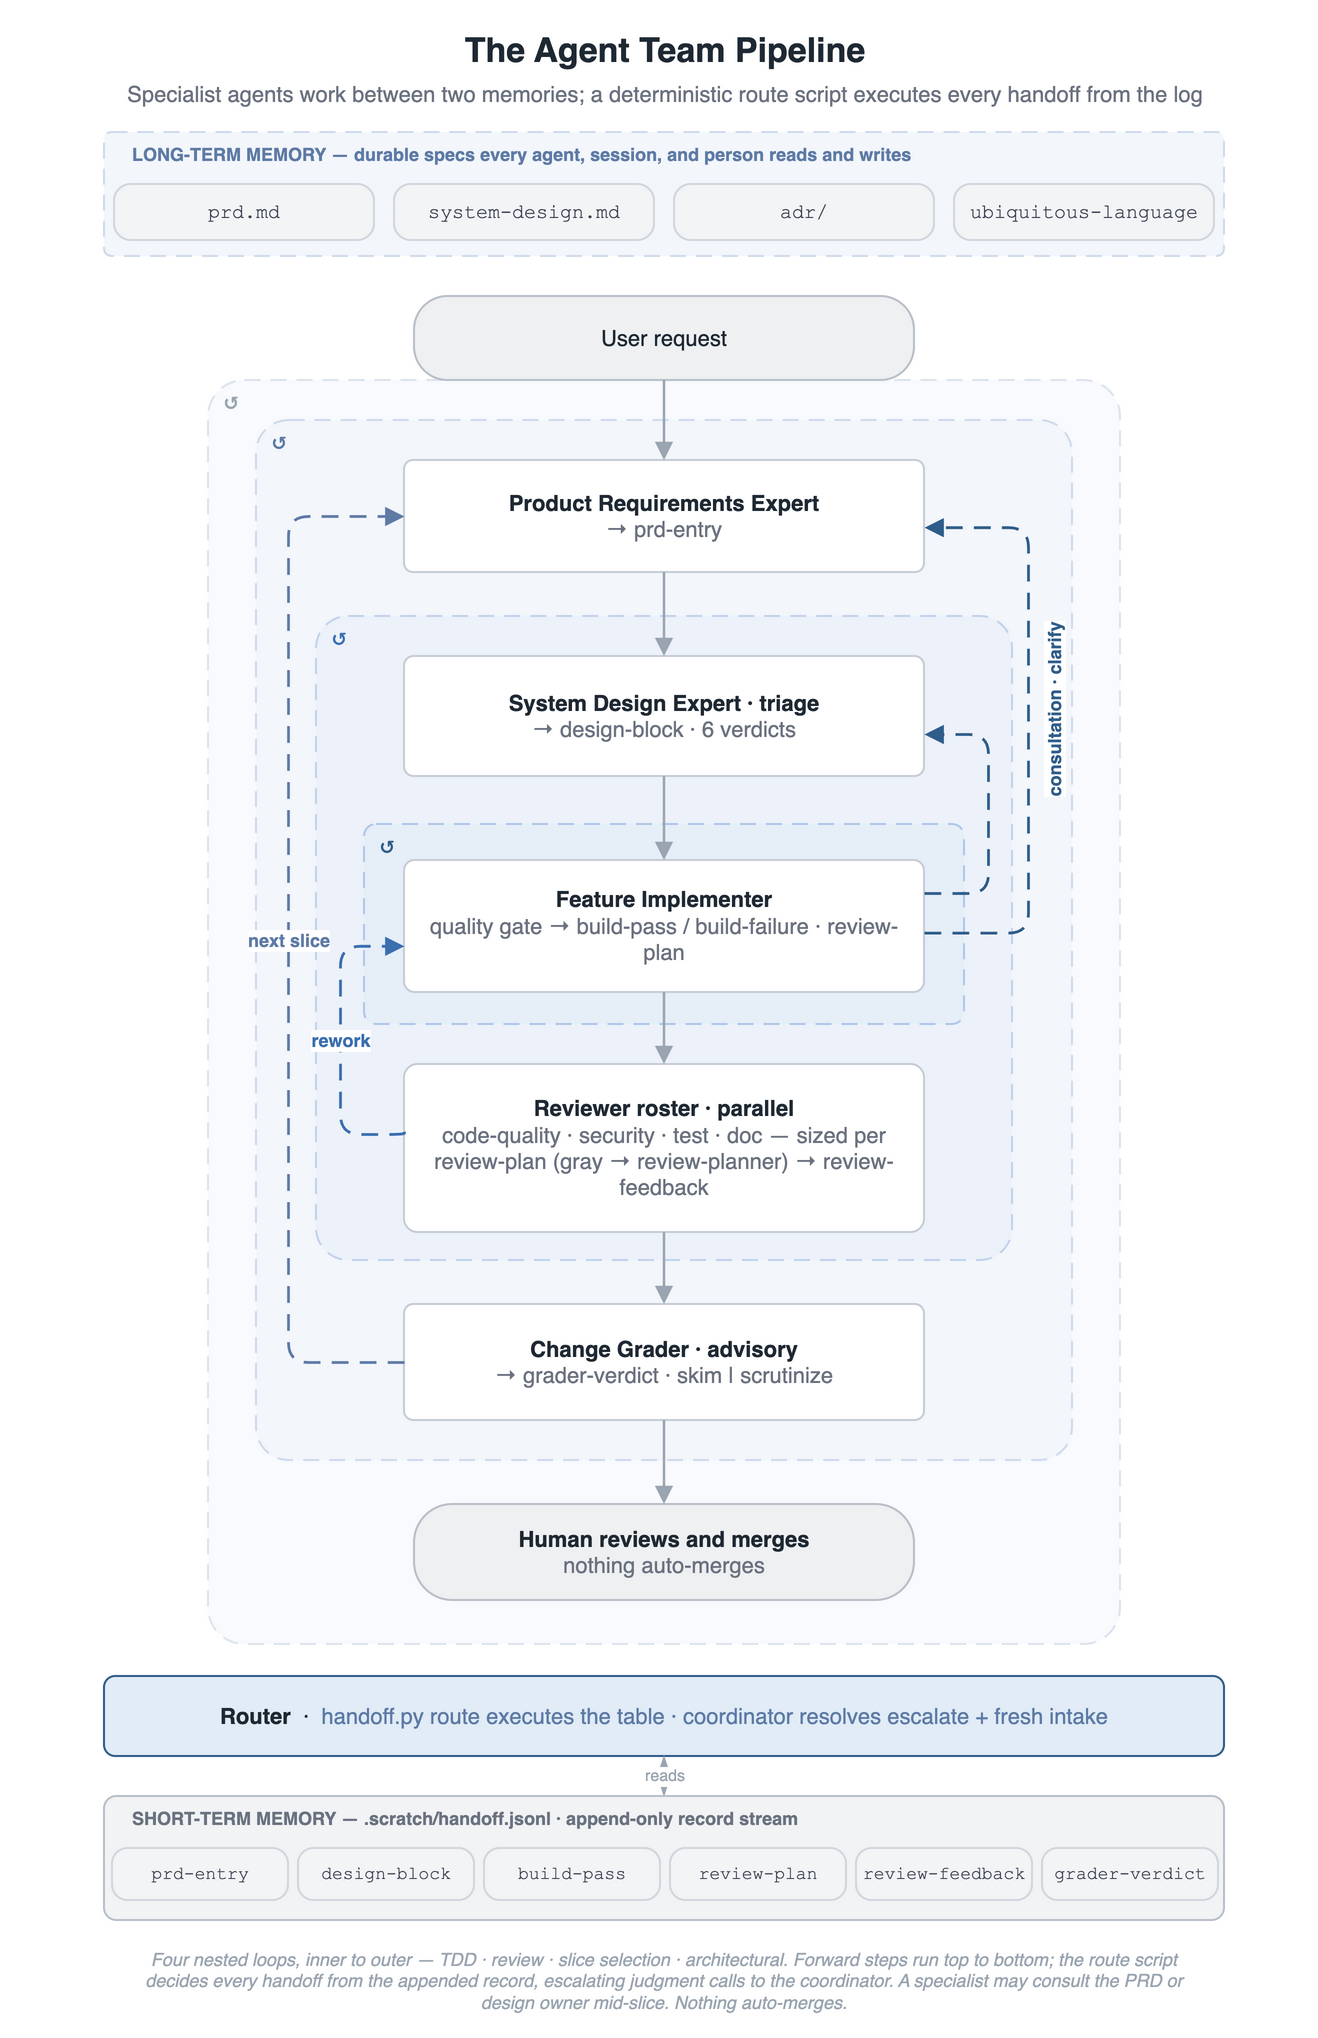

The diagram above was exported from draw.io. Its source (the exported page's mxGraphModel, read from the mxfile embedded in the PNG):
<mxGraphModel dx="640" dy="1020" grid="0" gridSize="10" guides="1" tooltips="1" connect="1" arrows="1" fold="1" page="1" pageScale="1" pageWidth="640" pageHeight="1040" math="0" shadow="0" adaptiveColors="auto">
  <root>
    <mxCell id="0" />
    <mxCell id="1" parent="0" />
    <mxCell id="title" value="The Agent Team Pipeline" style="text;html=1;align=center;verticalAlign=middle;fontSize=17;fontStyle=1;fontColor=#1F2933;" vertex="1" parent="1">
      <mxGeometry x="0" y="20" width="640" height="26" as="geometry" />
    </mxCell>
    <mxCell id="subtitle" value="Specialist agents work between two memories; a deterministic route script executes every handoff from the log" style="text;html=1;align=center;verticalAlign=middle;fontSize=11;fontColor=#6B7280;" vertex="1" parent="1">
      <mxGeometry x="0" y="46" width="640" height="18" as="geometry" />
    </mxCell>
    <mxCell id="band_ltm" value="" style="rounded=1;arcSize=6;html=1;fillColor=#F3F6FB;strokeColor=#CFDBEC;dashed=1;dashPattern=8 5;" vertex="1" parent="1">
      <mxGeometry x="40" y="74" width="560" height="62" as="geometry" />
    </mxCell>
    <mxCell id="doc_prd" value="prd.md" style="rounded=1;arcSize=30;whiteSpace=wrap;html=1;fillColor=#F3F4F6;strokeColor=#D1D7DE;fontColor=#3B4252;fontSize=10;fontFamily=Courier New;" vertex="1" parent="1">
      <mxGeometry x="45" y="100" width="130" height="28" as="geometry" />
    </mxCell>
    <mxCell id="doc_sd" value="system-design.md" style="rounded=1;arcSize=30;whiteSpace=wrap;html=1;fillColor=#F3F4F6;strokeColor=#D1D7DE;fontColor=#3B4252;fontSize=10;fontFamily=Courier New;" vertex="1" parent="1">
      <mxGeometry x="185" y="100" width="130" height="28" as="geometry" />
    </mxCell>
    <mxCell id="doc_adr" value="adr/" style="rounded=1;arcSize=30;whiteSpace=wrap;html=1;fillColor=#F3F4F6;strokeColor=#D1D7DE;fontColor=#3B4252;fontSize=10;fontFamily=Courier New;" vertex="1" parent="1">
      <mxGeometry x="325" y="100" width="130" height="28" as="geometry" />
    </mxCell>
    <mxCell id="doc_ul" value="ubiquitous-language" style="rounded=1;arcSize=30;whiteSpace=wrap;html=1;fillColor=#F3F4F6;strokeColor=#D1D7DE;fontColor=#3B4252;fontSize=10;fontFamily=Courier New;" vertex="1" parent="1">
      <mxGeometry x="465" y="100" width="130" height="28" as="geometry" />
    </mxCell>
    <mxCell id="band_arch" value="" style="rounded=1;arcSize=4;html=1;fillColor=#F8FAFD;strokeColor=#DDE4EE;dashed=1;dashPattern=8 5;" vertex="1" parent="1">
      <mxGeometry x="92" y="198" width="456" height="632" as="geometry" />
    </mxCell>
    <mxCell id="band_outer" value="" style="rounded=1;arcSize=4;html=1;fillColor=#F3F6FB;strokeColor=#CFDBEC;dashed=1;dashPattern=8 5;" vertex="1" parent="1">
      <mxGeometry x="116" y="218" width="408" height="520" as="geometry" />
    </mxCell>
    <mxCell id="band_middle" value="" style="rounded=1;arcSize=5;html=1;fillColor=#EDF2FA;strokeColor=#C2D3EC;dashed=1;dashPattern=8 5;" vertex="1" parent="1">
      <mxGeometry x="146" y="316" width="348" height="322" as="geometry" />
    </mxCell>
    <mxCell id="band_inner" value="" style="rounded=1;arcSize=6;html=1;fillColor=#E6EEF8;strokeColor=#AFC8E8;dashed=1;dashPattern=8 5;" vertex="1" parent="1">
      <mxGeometry x="170" y="420" width="300" height="100" as="geometry" />
    </mxCell>
    <mxCell id="m_arch" value="↺" style="text;html=1;align=left;verticalAlign=middle;fontSize=12;fontColor=#9AA5B1;" vertex="1" parent="1">
      <mxGeometry x="98" y="200" width="16" height="16" as="geometry" />
    </mxCell>
    <mxCell id="m_outer" value="↺" style="text;html=1;align=left;verticalAlign=middle;fontSize=12;fontColor=#5E7BA6;" vertex="1" parent="1">
      <mxGeometry x="122" y="220" width="16" height="16" as="geometry" />
    </mxCell>
    <mxCell id="m_middle" value="↺" style="text;html=1;align=left;verticalAlign=middle;fontSize=12;fontColor=#3B6FB0;" vertex="1" parent="1">
      <mxGeometry x="152" y="318" width="16" height="16" as="geometry" />
    </mxCell>
    <mxCell id="m_inner" value="↺" style="text;html=1;align=left;verticalAlign=middle;fontSize=12;fontColor=#2F5D8A;" vertex="1" parent="1">
      <mxGeometry x="176" y="422" width="16" height="16" as="geometry" />
    </mxCell>
    <mxCell id="user" value="User request" style="rounded=1;arcSize=40;whiteSpace=wrap;html=1;fillColor=#EEF0F2;strokeColor=#B9C0C9;fontSize=11;fontColor=#1F2933;verticalAlign=middle;spacingLeft=6;spacingRight=6;" vertex="1" parent="1">
      <mxGeometry x="195" y="156" width="250" height="42" as="geometry" />
    </mxCell>
    <mxCell id="pre" value="&lt;b&gt;Product Requirements Expert&lt;/b&gt;&lt;br&gt;&lt;font color=&quot;#6B7280&quot;&gt;→ prd-entry&lt;/font&gt;" style="rounded=1;arcSize=8;whiteSpace=wrap;html=1;fillColor=#FFFFFF;strokeColor=#C7CDD6;fontSize=11;fontColor=#1F2933;verticalAlign=middle;spacingLeft=8;spacingRight=8;" vertex="1" parent="1">
      <mxGeometry x="190" y="238" width="260" height="56" as="geometry" />
    </mxCell>
    <mxCell id="sde" value="&lt;b&gt;System Design Expert · triage&lt;/b&gt;&lt;br&gt;&lt;font color=&quot;#6B7280&quot;&gt;→ design-block · 6 verdicts&lt;/font&gt;" style="rounded=1;arcSize=8;whiteSpace=wrap;html=1;fillColor=#FFFFFF;strokeColor=#C7CDD6;fontSize=11;fontColor=#1F2933;verticalAlign=middle;spacingLeft=8;spacingRight=8;" vertex="1" parent="1">
      <mxGeometry x="190" y="336" width="260" height="60" as="geometry" />
    </mxCell>
    <mxCell id="fi" value="&lt;b&gt;Feature Implementer&lt;/b&gt;&lt;br&gt;&lt;font color=&quot;#6B7280&quot;&gt;quality gate → build-pass / build-failure · review-plan&lt;/font&gt;" style="rounded=1;arcSize=8;whiteSpace=wrap;html=1;fillColor=#FFFFFF;strokeColor=#C7CDD6;fontSize=11;fontColor=#1F2933;verticalAlign=middle;spacingLeft=8;spacingRight=8;" vertex="1" parent="1">
      <mxGeometry x="190" y="438" width="260" height="66" as="geometry" />
    </mxCell>
    <mxCell id="rev" value="&lt;b&gt;Reviewer roster · parallel&lt;/b&gt;&lt;br&gt;&lt;font color=&quot;#6B7280&quot;&gt;code-quality · security · test · doc — sized per review-plan (gray → review-planner) → review-feedback&lt;/font&gt;" style="rounded=1;arcSize=8;whiteSpace=wrap;html=1;fillColor=#FFFFFF;strokeColor=#C7CDD6;fontSize=11;fontColor=#1F2933;verticalAlign=middle;spacingLeft=8;spacingRight=8;" vertex="1" parent="1">
      <mxGeometry x="190" y="540" width="260" height="84" as="geometry" />
    </mxCell>
    <mxCell id="grad" value="&lt;b&gt;Change Grader · advisory&lt;/b&gt;&lt;br&gt;&lt;font color=&quot;#6B7280&quot;&gt;→ grader-verdict · skim | scrutinize&lt;/font&gt;" style="rounded=1;arcSize=8;whiteSpace=wrap;html=1;fillColor=#FFFFFF;strokeColor=#C7CDD6;fontSize=11;fontColor=#1F2933;verticalAlign=middle;spacingLeft=8;spacingRight=8;" vertex="1" parent="1">
      <mxGeometry x="190" y="660" width="260" height="58" as="geometry" />
    </mxCell>
    <mxCell id="human" value="&lt;b&gt;Human reviews and merges&lt;/b&gt;&lt;br&gt;&lt;font color=&quot;#6B7280&quot;&gt;nothing auto-merges&lt;/font&gt;" style="rounded=1;arcSize=40;whiteSpace=wrap;html=1;fillColor=#EEF0F2;strokeColor=#B9C0C9;fontSize=11;fontColor=#1F2933;verticalAlign=middle;spacingLeft=8;spacingRight=8;" vertex="1" parent="1">
      <mxGeometry x="195" y="760" width="250" height="48" as="geometry" />
    </mxCell>
    <mxCell id="e1" style="edgeStyle=orthogonalEdgeStyle;rounded=0;html=1;endArrow=block;endSize=6;strokeColor=#9AA5B1;strokeWidth=1.2;" edge="1" parent="1" source="user" target="pre">
      <mxGeometry relative="1" as="geometry" />
    </mxCell>
    <mxCell id="e2" style="edgeStyle=orthogonalEdgeStyle;rounded=0;html=1;endArrow=block;endSize=6;strokeColor=#9AA5B1;strokeWidth=1.2;" edge="1" parent="1" source="pre" target="sde">
      <mxGeometry relative="1" as="geometry" />
    </mxCell>
    <mxCell id="e3" style="edgeStyle=orthogonalEdgeStyle;rounded=0;html=1;endArrow=block;endSize=6;strokeColor=#9AA5B1;strokeWidth=1.2;" edge="1" parent="1" source="sde" target="fi">
      <mxGeometry relative="1" as="geometry" />
    </mxCell>
    <mxCell id="e4" style="edgeStyle=orthogonalEdgeStyle;rounded=0;html=1;endArrow=block;endSize=6;strokeColor=#9AA5B1;strokeWidth=1.2;" edge="1" parent="1" source="fi" target="rev">
      <mxGeometry relative="1" as="geometry" />
    </mxCell>
    <mxCell id="e5" style="edgeStyle=orthogonalEdgeStyle;rounded=0;html=1;endArrow=block;endSize=6;strokeColor=#9AA5B1;strokeWidth=1.2;" edge="1" parent="1" source="rev" target="grad">
      <mxGeometry relative="1" as="geometry" />
    </mxCell>
    <mxCell id="e6" style="edgeStyle=orthogonalEdgeStyle;rounded=0;html=1;endArrow=block;endSize=6;strokeColor=#9AA5B1;strokeWidth=1.2;" edge="1" parent="1" source="grad" target="human">
      <mxGeometry relative="1" as="geometry" />
    </mxCell>
    <mxCell id="rl_slice" value="next slice" style="edgeStyle=orthogonalEdgeStyle;rounded=1;html=1;endArrow=block;endSize=6;strokeColor=#5E7BA6;strokeWidth=1.4;dashed=1;dashPattern=6 4;exitX=0;exitY=0.5;entryX=0;entryY=0.5;fontSize=9;fontStyle=1;fontColor=#5E7BA6;labelBackgroundColor=#FFFFFF;" edge="1" parent="1" source="grad" target="pre">
      <mxGeometry relative="1" as="geometry">
        <Array as="points">
          <mxPoint x="132" y="689" />
          <mxPoint x="132" y="266" />
        </Array>
      </mxGeometry>
    </mxCell>
    <mxCell id="rl_rework" value="rework" style="edgeStyle=orthogonalEdgeStyle;rounded=1;html=1;endArrow=block;endSize=6;strokeColor=#3B6FB0;strokeWidth=1.4;dashed=1;dashPattern=6 4;exitX=0;exitY=0.4;entryX=0;entryY=0.65;fontSize=9;fontStyle=1;fontColor=#3B6FB0;labelBackgroundColor=#FFFFFF;" edge="1" parent="1" source="rev" target="fi">
      <mxGeometry relative="1" as="geometry">
        <Array as="points">
          <mxPoint x="158" y="575" />
          <mxPoint x="158" y="481" />
        </Array>
      </mxGeometry>
    </mxCell>
    <mxCell id="cons_sde" style="edgeStyle=orthogonalEdgeStyle;rounded=1;html=1;endArrow=block;endSize=6;strokeColor=#2F5D8A;strokeWidth=1.4;dashed=1;dashPattern=6 4;exitX=1;exitY=0.25;entryX=1;entryY=0.65;" edge="1" parent="1" source="fi" target="sde">
      <mxGeometry relative="1" as="geometry">
        <Array as="points">
          <mxPoint x="482" y="454" />
          <mxPoint x="482" y="375" />
        </Array>
      </mxGeometry>
    </mxCell>
    <mxCell id="cons_pre" style="edgeStyle=orthogonalEdgeStyle;rounded=1;html=1;endArrow=block;endSize=6;strokeColor=#2F5D8A;strokeWidth=1.4;dashed=1;dashPattern=6 4;exitX=1;exitY=0.55;entryX=1;entryY=0.6;" edge="1" parent="1" source="fi" target="pre">
      <mxGeometry relative="1" as="geometry">
        <Array as="points">
          <mxPoint x="502" y="474" />
          <mxPoint x="502" y="272" />
        </Array>
      </mxGeometry>
    </mxCell>
    <mxCell id="cons_lab" value="consultation · clarify" style="text;html=1;align=center;verticalAlign=middle;fontSize=9;fontStyle=1;fontColor=#2F5D8A;labelBackgroundColor=#FFFFFF;rotation=-90;" vertex="1" parent="1">
      <mxGeometry x="455" y="356" width="120" height="14" as="geometry" />
    </mxCell>
    <mxCell id="coord_layer" value="&lt;b&gt;Router&lt;/b&gt;&amp;nbsp;&amp;nbsp;·&amp;nbsp;&amp;nbsp;&lt;font color=&quot;#5E7BA6&quot;&gt;handoff.py route executes the table · coordinator resolves escalate + fresh intake&lt;/font&gt;" style="rounded=1;arcSize=14;whiteSpace=wrap;html=1;fillColor=#E1ECF7;strokeColor=#2F5D8A;fontSize=11;fontColor=#1F2933;verticalAlign=middle;" vertex="1" parent="1">
      <mxGeometry x="40" y="846" width="560" height="40" as="geometry" />
    </mxCell>
    <mxCell id="coord_reads" value="reads" style="edgeStyle=none;rounded=0;html=1;endArrow=classicThin;startArrow=classicThin;endSize=5;startSize=5;strokeColor=#9AA5B1;strokeWidth=1;dashed=1;dashPattern=4 4;fontSize=8;fontColor=#9AA5B1;labelBackgroundColor=#FFFFFF;exitX=0.5;exitY=1;entryX=0.5;entryY=0;" edge="1" parent="1" source="coord_layer" target="band_log">
      <mxGeometry relative="1" as="geometry" />
    </mxCell>
    <mxCell id="band_log" value="" style="rounded=1;arcSize=10;html=1;fillColor=#F1F3F5;strokeColor=#B9C0C9;" vertex="1" parent="1">
      <mxGeometry x="40" y="906" width="560" height="62" as="geometry" />
    </mxCell>
    <mxCell id="rec_prd" value="prd-entry" style="rounded=1;arcSize=30;whiteSpace=wrap;html=1;fillColor=#F3F4F6;strokeColor=#D1D7DE;fontColor=#3B4252;fontSize=9;fontFamily=Courier New;" vertex="1" parent="1">
      <mxGeometry x="44" y="932" width="88" height="26" as="geometry" />
    </mxCell>
    <mxCell id="rec_design" value="design-block" style="rounded=1;arcSize=30;whiteSpace=wrap;html=1;fillColor=#F3F4F6;strokeColor=#D1D7DE;fontColor=#3B4252;fontSize=9;fontFamily=Courier New;" vertex="1" parent="1">
      <mxGeometry x="137" y="932" width="88" height="26" as="geometry" />
    </mxCell>
    <mxCell id="rec_build" value="build-pass" style="rounded=1;arcSize=30;whiteSpace=wrap;html=1;fillColor=#F3F4F6;strokeColor=#D1D7DE;fontColor=#3B4252;fontSize=9;fontFamily=Courier New;" vertex="1" parent="1">
      <mxGeometry x="230" y="932" width="88" height="26" as="geometry" />
    </mxCell>
    <mxCell id="rec_plan" value="review-plan" style="rounded=1;arcSize=30;whiteSpace=wrap;html=1;fillColor=#F3F4F6;strokeColor=#D1D7DE;fontColor=#3B4252;fontSize=9;fontFamily=Courier New;" vertex="1" parent="1">
      <mxGeometry x="323" y="932" width="88" height="26" as="geometry" />
    </mxCell>
    <mxCell id="rec_review" value="review-feedback" style="rounded=1;arcSize=30;whiteSpace=wrap;html=1;fillColor=#F3F4F6;strokeColor=#D1D7DE;fontColor=#3B4252;fontSize=9;fontFamily=Courier New;" vertex="1" parent="1">
      <mxGeometry x="416" y="932" width="88" height="26" as="geometry" />
    </mxCell>
    <mxCell id="rec_grader" value="grader-verdict" style="rounded=1;arcSize=30;whiteSpace=wrap;html=1;fillColor=#F3F4F6;strokeColor=#D1D7DE;fontColor=#3B4252;fontSize=9;fontFamily=Courier New;" vertex="1" parent="1">
      <mxGeometry x="509" y="932" width="88" height="26" as="geometry" />
    </mxCell>
    <mxCell id="caption" value="Four nested loops, inner to outer — TDD · review · slice selection · architectural. Forward steps run top to bottom; the route script decides every handoff from the appended record, escalating judgment calls to the coordinator. A specialist may consult the PRD or design owner mid-slice. Nothing auto-merges." style="text;html=1;align=center;verticalAlign=middle;whiteSpace=wrap;fontSize=9;fontStyle=2;fontColor=#9AA5B1;" vertex="1" parent="1">
      <mxGeometry x="50" y="976" width="540" height="44" as="geometry" />
    </mxCell>
    <mxCell id="lab_ltm" value="LONG-TERM MEMORY — durable specs every agent, session, and person reads and writes" style="text;html=1;align=left;verticalAlign=middle;fontSize=9;fontStyle=1;fontColor=#5E7BA6;letterSpacing=1;fillColor=#F3F6FB;strokeColor=none;spacingRight=4;" vertex="1" parent="1">
      <mxGeometry x="52" y="78" width="520" height="14" as="geometry" />
    </mxCell>
    <mxCell id="lab_log" value="SHORT-TERM MEMORY — .scratch/handoff.jsonl · append-only record stream" style="text;html=1;align=left;verticalAlign=middle;fontSize=9;fontStyle=1;fontColor=#6B7280;letterSpacing=1;fillColor=#F1F3F5;strokeColor=none;spacingRight=4;" vertex="1" parent="1">
      <mxGeometry x="52" y="910" width="520" height="14" as="geometry" />
    </mxCell>
  </root>
</mxGraphModel>